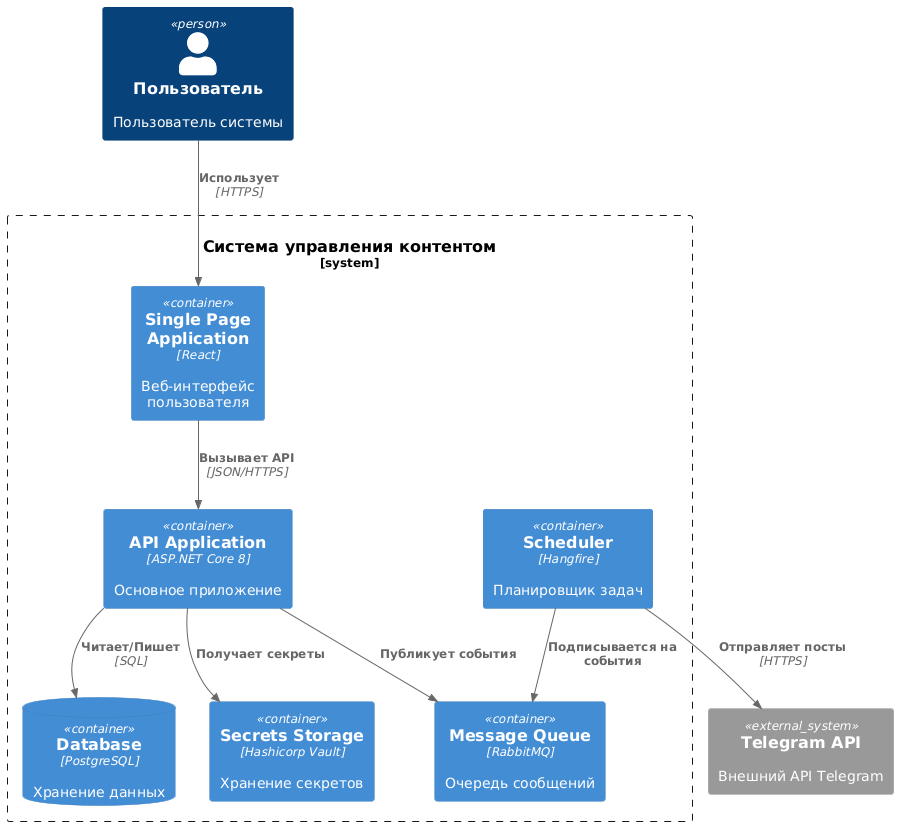

The diagram above was rendered by PlantUML. Its source (embedded in the PNG):
@startuml
!include https://raw.githubusercontent.com/plantuml-stdlib/C4-PlantUML/master/C4_Container.puml

Person(user, "Пользователь", "Пользователь системы")

System_Boundary(c1, "Система управления контентом") {
    Container(spa, "Single Page Application", "React", "Веб-интерфейс пользователя")
    Container(api, "API Application", "ASP.NET Core 8", "Основное приложение")
    ContainerDb(db, "Database", "PostgreSQL", "Хранение данных")
    Container(queue, "Message Queue", "RabbitMQ", "Очередь сообщений")
    Container(scheduler, "Scheduler", "Hangfire", "Планировщик задач")
    Container(vault, "Secrets Storage", "Hashicorp Vault", "Хранение секретов")
}

System_Ext(telegram_api, "Telegram API", "Внешний API Telegram")

Rel(user, spa, "Использует", "HTTPS")
Rel(spa, api, "Вызывает API", "JSON/HTTPS")
Rel(api, db, "Читает/Пишет", "SQL")
Rel(api, queue, "Публикует события")
Rel(api, vault, "Получает секреты")
Rel(scheduler, queue, "Подписывается на события")
Rel(scheduler, telegram_api, "Отправляет посты", "HTTPS")
@enduml